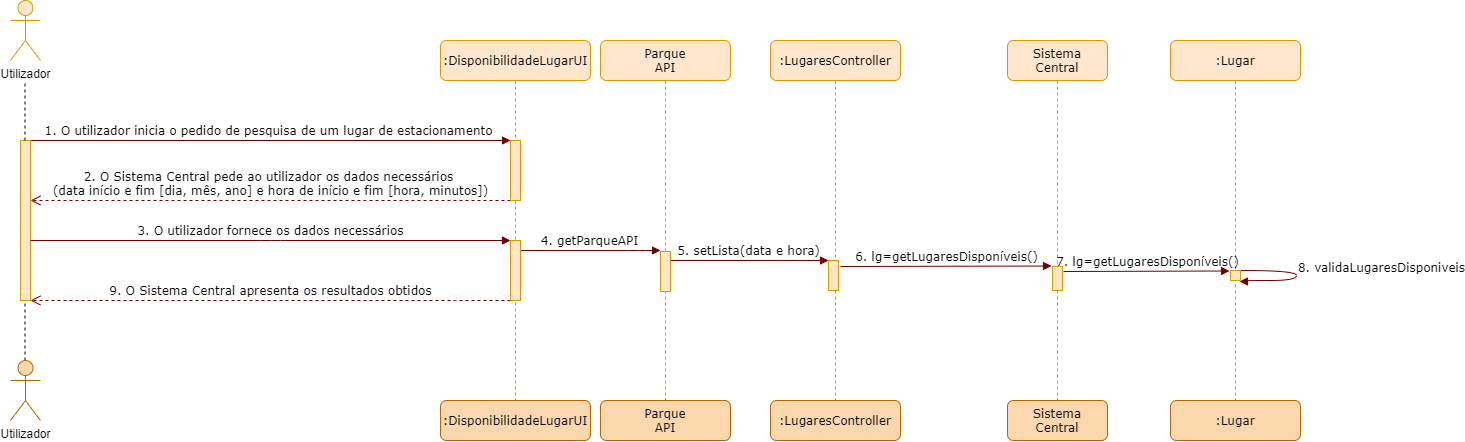

The diagram above was exported from draw.io. Its source (the exported page's mxGraphModel, read from the mxfile embedded in the PNG):
<mxGraphModel dx="1422" dy="762" grid="1" gridSize="10" guides="1" tooltips="1" connect="1" arrows="1" fold="1" page="1" pageScale="1" pageWidth="1169" pageHeight="827" background="#ffffff" math="0" shadow="0">
  <root>
    <mxCell id="0" />
    <mxCell id="1" parent="0" />
    <mxCell id="7baba1c4bc27f4b0-2" value="Sistema&lt;br&gt;Central" style="shape=umlLifeline;perimeter=lifelinePerimeter;whiteSpace=wrap;html=1;container=1;collapsible=0;recursiveResize=0;outlineConnect=0;rounded=1;shadow=0;comic=0;labelBackgroundColor=none;strokeWidth=1;fontFamily=Verdana;fontSize=12;align=center;fillColor=#ffe6cc;strokeColor=#d79b00;" parent="1" vertex="1">
      <mxGeometry x="1137" y="80" width="100" height="360" as="geometry" />
    </mxCell>
    <mxCell id="vTqObQvb1xkWvqTQrdQO-9" value="" style="html=1;points=[];perimeter=orthogonalPerimeter;rounded=0;shadow=0;comic=0;labelBackgroundColor=none;strokeWidth=1;fontFamily=Verdana;fontSize=12;align=center;fillColor=#ffe6cc;strokeColor=#d79b00;" parent="7baba1c4bc27f4b0-2" vertex="1">
      <mxGeometry x="45" y="226" width="10" height="24" as="geometry" />
    </mxCell>
    <mxCell id="7baba1c4bc27f4b0-11" value="1. O utilizador inicia o pedido de pesquisa de um lugar de estacionamento" style="html=1;verticalAlign=bottom;endArrow=block;labelBackgroundColor=none;fontFamily=Verdana;fontSize=12;edgeStyle=elbowEdgeStyle;elbow=vertical;fillColor=#a20025;strokeColor=#6F0000;" parent="1" edge="1">
      <mxGeometry relative="1" as="geometry">
        <mxPoint x="155" y="180" as="sourcePoint" />
        <mxPoint x="640" y="180" as="targetPoint" />
      </mxGeometry>
    </mxCell>
    <mxCell id="7baba1c4bc27f4b0-35" value="8. validaLugaresDisponiveis" style="html=1;verticalAlign=bottom;endArrow=block;labelBackgroundColor=none;fontFamily=Verdana;fontSize=12;elbow=vertical;edgeStyle=orthogonalEdgeStyle;curved=1;entryX=1.3;entryY=1.1;entryPerimeter=0;exitX=1.038;exitY=0.345;exitPerimeter=0;entryDx=0;entryDy=0;fillColor=#a20025;strokeColor=#6F0000;" parent="1" edge="1">
      <mxGeometry x="0.0072" y="85" relative="1" as="geometry">
        <mxPoint x="1371" y="309.9999999999999" as="sourcePoint" />
        <mxPoint x="1369" y="321" as="targetPoint" />
        <Array as="points">
          <mxPoint x="1426" y="310" />
          <mxPoint x="1426" y="320" />
          <mxPoint x="1372" y="320" />
          <mxPoint x="1372" y="321" />
        </Array>
        <mxPoint as="offset" />
      </mxGeometry>
    </mxCell>
    <mxCell id="vTqObQvb1xkWvqTQrdQO-1" value=":LugaresController" style="shape=umlLifeline;perimeter=lifelinePerimeter;whiteSpace=wrap;html=1;container=1;collapsible=0;recursiveResize=0;outlineConnect=0;rounded=1;shadow=0;comic=0;labelBackgroundColor=none;strokeWidth=1;fontFamily=Verdana;fontSize=12;align=center;fillColor=#ffe6cc;strokeColor=#d79b00;" parent="1" vertex="1">
      <mxGeometry x="900" y="80" width="130" height="360" as="geometry" />
    </mxCell>
    <mxCell id="vTqObQvb1xkWvqTQrdQO-2" value="" style="html=1;points=[];perimeter=orthogonalPerimeter;rounded=0;shadow=0;comic=0;labelBackgroundColor=none;strokeWidth=1;fontFamily=Verdana;fontSize=12;align=center;fillColor=#ffe6cc;strokeColor=#d79b00;" parent="vTqObQvb1xkWvqTQrdQO-1" vertex="1">
      <mxGeometry x="58" y="220" width="10" height="30" as="geometry" />
    </mxCell>
    <mxCell id="vTqObQvb1xkWvqTQrdQO-35" value=":LugaresController" style="shape=umlLifeline;perimeter=lifelinePerimeter;whiteSpace=wrap;html=1;container=1;collapsible=0;recursiveResize=0;outlineConnect=0;rounded=1;shadow=0;comic=0;labelBackgroundColor=none;strokeWidth=1;fontFamily=Verdana;fontSize=12;align=center;fillColor=#fad7ac;strokeColor=#b46504;" parent="vTqObQvb1xkWvqTQrdQO-1" vertex="1">
      <mxGeometry y="360" width="130" height="40" as="geometry" />
    </mxCell>
    <mxCell id="vTqObQvb1xkWvqTQrdQO-3" value="2. O Sistema Central pede ao utilizador os dados necessários&amp;nbsp;&lt;br&gt;(data início e fim [dia, mês, ano] e hora de início e fim [hora, minutos])" style="html=1;verticalAlign=bottom;endArrow=open;dashed=1;endSize=8;labelBackgroundColor=none;fontFamily=Verdana;fontSize=12;edgeStyle=elbowEdgeStyle;elbow=vertical;fillColor=#a20025;strokeColor=#6F0000;" parent="1" edge="1">
      <mxGeometry relative="1" as="geometry">
        <mxPoint x="160" y="240" as="targetPoint" />
        <Array as="points">
          <mxPoint x="505" y="240" />
        </Array>
        <mxPoint x="640" y="240" as="sourcePoint" />
      </mxGeometry>
    </mxCell>
    <mxCell id="vTqObQvb1xkWvqTQrdQO-4" value="Utilizador" style="shape=umlActor;verticalLabelPosition=bottom;verticalAlign=top;html=1;outlineConnect=0;fillColor=#ffe6cc;strokeColor=#d79b00;" parent="1" vertex="1">
      <mxGeometry x="140" y="40" width="30" height="60" as="geometry" />
    </mxCell>
    <mxCell id="vTqObQvb1xkWvqTQrdQO-5" value="" style="html=1;points=[];perimeter=orthogonalPerimeter;rounded=0;shadow=0;comic=0;labelBackgroundColor=none;strokeWidth=1;fontFamily=Verdana;fontSize=12;align=center;fillColor=#ffe6cc;strokeColor=#d79b00;" parent="1" vertex="1">
      <mxGeometry x="150" y="180" width="10" height="160" as="geometry" />
    </mxCell>
    <mxCell id="vTqObQvb1xkWvqTQrdQO-7" value="" style="endArrow=none;dashed=1;html=1;" parent="1" edge="1">
      <mxGeometry width="50" height="50" relative="1" as="geometry">
        <mxPoint x="154.5" y="180" as="sourcePoint" />
        <mxPoint x="154.5" y="120" as="targetPoint" />
      </mxGeometry>
    </mxCell>
    <mxCell id="vTqObQvb1xkWvqTQrdQO-8" value="3. O utilizador fornece os dados necessários" style="html=1;verticalAlign=bottom;endArrow=block;labelBackgroundColor=none;fontFamily=Verdana;fontSize=12;edgeStyle=elbowEdgeStyle;elbow=vertical;fillColor=#a20025;strokeColor=#6F0000;" parent="1" edge="1">
      <mxGeometry relative="1" as="geometry">
        <mxPoint x="160" y="280" as="sourcePoint" />
        <mxPoint x="640" y="280" as="targetPoint" />
      </mxGeometry>
    </mxCell>
    <mxCell id="vTqObQvb1xkWvqTQrdQO-12" value=":Lugar" style="shape=umlLifeline;perimeter=lifelinePerimeter;whiteSpace=wrap;html=1;container=1;collapsible=0;recursiveResize=0;outlineConnect=0;rounded=1;shadow=0;comic=0;labelBackgroundColor=none;strokeWidth=1;fontFamily=Verdana;fontSize=12;align=center;fillColor=#ffe6cc;strokeColor=#d79b00;" parent="1" vertex="1">
      <mxGeometry x="1300" y="80" width="130" height="360" as="geometry" />
    </mxCell>
    <mxCell id="vTqObQvb1xkWvqTQrdQO-13" value="" style="html=1;points=[];perimeter=orthogonalPerimeter;rounded=0;shadow=0;comic=0;labelBackgroundColor=none;strokeWidth=1;fontFamily=Verdana;fontSize=12;align=center;fillColor=#ffe6cc;strokeColor=#d79b00;" parent="vTqObQvb1xkWvqTQrdQO-12" vertex="1">
      <mxGeometry x="60" y="230" width="10" height="10" as="geometry" />
    </mxCell>
    <mxCell id="vTqObQvb1xkWvqTQrdQO-41" value=":Lugar" style="shape=umlLifeline;perimeter=lifelinePerimeter;whiteSpace=wrap;html=1;container=1;collapsible=0;recursiveResize=0;outlineConnect=0;rounded=1;shadow=0;comic=0;labelBackgroundColor=none;strokeWidth=1;fontFamily=Verdana;fontSize=12;align=center;fillColor=#fad7ac;strokeColor=#b46504;" parent="vTqObQvb1xkWvqTQrdQO-12" vertex="1">
      <mxGeometry y="360" width="130" height="40" as="geometry" />
    </mxCell>
    <mxCell id="vTqObQvb1xkWvqTQrdQO-14" value="5. setLista(data e hora)" style="html=1;verticalAlign=bottom;endArrow=block;labelBackgroundColor=none;fontFamily=Verdana;fontSize=12;edgeStyle=elbowEdgeStyle;elbow=vertical;fillColor=#a20025;strokeColor=#6F0000;" parent="1" edge="1">
      <mxGeometry x="-0.0096" relative="1" as="geometry">
        <mxPoint x="800" y="300" as="sourcePoint" />
        <mxPoint x="958" y="300" as="targetPoint" />
        <Array as="points">
          <mxPoint x="918" y="300" />
          <mxPoint x="908" y="310" />
        </Array>
        <mxPoint as="offset" />
      </mxGeometry>
    </mxCell>
    <mxCell id="vTqObQvb1xkWvqTQrdQO-17" value="6. lg=getLugaresDisponíveis()" style="html=1;verticalAlign=bottom;endArrow=block;labelBackgroundColor=none;fontFamily=Verdana;fontSize=12;edgeStyle=elbowEdgeStyle;elbow=vertical;fillColor=#a20025;strokeColor=#6F0000;" parent="1" edge="1">
      <mxGeometry relative="1" as="geometry">
        <mxPoint x="970" y="306" as="sourcePoint" />
        <mxPoint x="1181" y="305.5" as="targetPoint" />
        <Array as="points">
          <mxPoint x="1164" y="305.5" />
          <mxPoint x="1154" y="315.5" />
        </Array>
      </mxGeometry>
    </mxCell>
    <mxCell id="vTqObQvb1xkWvqTQrdQO-18" value="9. O Sistema Central apresenta os resultados obtidos" style="html=1;verticalAlign=bottom;endArrow=open;dashed=1;endSize=8;labelBackgroundColor=none;fontFamily=Verdana;fontSize=12;edgeStyle=elbowEdgeStyle;elbow=vertical;fillColor=#a20025;strokeColor=#6F0000;" parent="1" edge="1">
      <mxGeometry relative="1" as="geometry">
        <mxPoint x="160" y="340" as="targetPoint" />
        <Array as="points">
          <mxPoint x="575" y="340" />
        </Array>
        <mxPoint x="640" y="340" as="sourcePoint" />
      </mxGeometry>
    </mxCell>
    <mxCell id="vTqObQvb1xkWvqTQrdQO-28" value="" style="endArrow=none;dashed=1;html=1;" parent="1" edge="1">
      <mxGeometry width="50" height="50" relative="1" as="geometry">
        <mxPoint x="154.5" y="400" as="sourcePoint" />
        <mxPoint x="154.5" y="340" as="targetPoint" />
      </mxGeometry>
    </mxCell>
    <mxCell id="vTqObQvb1xkWvqTQrdQO-29" value="Utilizador" style="shape=umlActor;verticalLabelPosition=bottom;verticalAlign=top;html=1;outlineConnect=0;fillColor=#fad7ac;strokeColor=#b46504;" parent="1" vertex="1">
      <mxGeometry x="140" y="400" width="30" height="60" as="geometry" />
    </mxCell>
    <mxCell id="vTqObQvb1xkWvqTQrdQO-30" value="Sistema&lt;br&gt;Central" style="shape=umlLifeline;perimeter=lifelinePerimeter;whiteSpace=wrap;html=1;container=1;collapsible=0;recursiveResize=0;outlineConnect=0;rounded=1;shadow=0;comic=0;labelBackgroundColor=none;strokeWidth=1;fontFamily=Verdana;fontSize=12;align=center;fillColor=#fad7ac;strokeColor=#b46504;" parent="1" vertex="1">
      <mxGeometry x="1137" y="440" width="100" height="40" as="geometry" />
    </mxCell>
    <mxCell id="NSM-IOngb9rAokjKfZAi-1" value="Parque&lt;br&gt;API" style="shape=umlLifeline;perimeter=lifelinePerimeter;whiteSpace=wrap;html=1;container=1;collapsible=0;recursiveResize=0;outlineConnect=0;rounded=1;shadow=0;comic=0;labelBackgroundColor=none;strokeWidth=1;fontFamily=Verdana;fontSize=12;align=center;fillColor=#ffe6cc;strokeColor=#d79b00;" parent="1" vertex="1">
      <mxGeometry x="730" y="80" width="130" height="360" as="geometry" />
    </mxCell>
    <mxCell id="SdONsP8Ds1DytpfYCTXs-1" value="" style="html=1;points=[];perimeter=orthogonalPerimeter;rounded=0;shadow=0;comic=0;labelBackgroundColor=none;strokeWidth=1;fontFamily=Verdana;fontSize=12;align=center;fillColor=#ffe6cc;strokeColor=#d79b00;" parent="NSM-IOngb9rAokjKfZAi-1" vertex="1">
      <mxGeometry x="60" y="211" width="10" height="40" as="geometry" />
    </mxCell>
    <mxCell id="NSM-IOngb9rAokjKfZAi-4" value="Parque&lt;br&gt;API" style="shape=umlLifeline;perimeter=lifelinePerimeter;whiteSpace=wrap;html=1;container=1;collapsible=0;recursiveResize=0;outlineConnect=0;rounded=1;shadow=0;comic=0;labelBackgroundColor=none;strokeWidth=1;fontFamily=Verdana;fontSize=12;align=center;fillColor=#fad7ac;strokeColor=#b46504;" parent="1" vertex="1">
      <mxGeometry x="730" y="440" width="130" height="40" as="geometry" />
    </mxCell>
    <mxCell id="SdONsP8Ds1DytpfYCTXs-5" value="4. getParqueAPI" style="html=1;verticalAlign=bottom;endArrow=block;labelBackgroundColor=none;fontFamily=Verdana;fontSize=12;edgeStyle=elbowEdgeStyle;elbow=vertical;fillColor=#a20025;strokeColor=#6F0000;" parent="1" edge="1">
      <mxGeometry x="-0.0096" relative="1" as="geometry">
        <mxPoint x="650" y="290" as="sourcePoint" />
        <mxPoint x="790" y="290" as="targetPoint" />
        <Array as="points">
          <mxPoint x="768" y="290" />
          <mxPoint x="758" y="300" />
        </Array>
        <mxPoint as="offset" />
      </mxGeometry>
    </mxCell>
    <mxCell id="Ph7kMyBw9Gz3GkXvgyvr-1" value=":DisponibilidadeLugarUI" style="shape=umlLifeline;perimeter=lifelinePerimeter;whiteSpace=wrap;html=1;container=1;collapsible=0;recursiveResize=0;outlineConnect=0;rounded=1;shadow=0;comic=0;labelBackgroundColor=none;strokeWidth=1;fontFamily=Verdana;fontSize=12;align=center;fillColor=#ffe6cc;strokeColor=#d79b00;" vertex="1" parent="1">
      <mxGeometry x="570" y="80" width="150" height="400" as="geometry" />
    </mxCell>
    <mxCell id="Ph7kMyBw9Gz3GkXvgyvr-2" value="" style="html=1;points=[];perimeter=orthogonalPerimeter;rounded=0;shadow=0;comic=0;labelBackgroundColor=none;strokeWidth=1;fontFamily=Verdana;fontSize=12;align=center;fillColor=#ffe6cc;strokeColor=#d79b00;" vertex="1" parent="Ph7kMyBw9Gz3GkXvgyvr-1">
      <mxGeometry x="70" y="100" width="10" height="60" as="geometry" />
    </mxCell>
    <mxCell id="Ph7kMyBw9Gz3GkXvgyvr-3" value=":DisponibilidadeLugarUI" style="shape=umlLifeline;perimeter=lifelinePerimeter;whiteSpace=wrap;html=1;container=1;collapsible=0;recursiveResize=0;outlineConnect=0;rounded=1;shadow=0;comic=0;labelBackgroundColor=none;strokeWidth=1;fontFamily=Verdana;fontSize=12;align=center;fillColor=#fad7ac;strokeColor=#b46504;" vertex="1" parent="Ph7kMyBw9Gz3GkXvgyvr-1">
      <mxGeometry y="360" width="150" height="40" as="geometry" />
    </mxCell>
    <mxCell id="Ph7kMyBw9Gz3GkXvgyvr-4" value="" style="html=1;points=[];perimeter=orthogonalPerimeter;rounded=0;shadow=0;comic=0;labelBackgroundColor=none;strokeWidth=1;fontFamily=Verdana;fontSize=12;align=center;fillColor=#ffe6cc;strokeColor=#d79b00;" vertex="1" parent="1">
      <mxGeometry x="640" y="280" width="10" height="60" as="geometry" />
    </mxCell>
    <mxCell id="Ph7kMyBw9Gz3GkXvgyvr-5" value="7. lg=getLugaresDisponíveis()" style="html=1;verticalAlign=bottom;endArrow=block;labelBackgroundColor=none;fontFamily=Verdana;fontSize=12;edgeStyle=elbowEdgeStyle;elbow=vertical;fillColor=#a20025;strokeColor=#6F0000;entryX=-0.1;entryY=0.1;entryDx=0;entryDy=0;entryPerimeter=0;" edge="1" parent="1" target="vTqObQvb1xkWvqTQrdQO-13">
      <mxGeometry relative="1" as="geometry">
        <mxPoint x="1193" y="311" as="sourcePoint" />
        <mxPoint x="1323" y="310.5" as="targetPoint" />
        <Array as="points">
          <mxPoint x="1387" y="310.5" />
          <mxPoint x="1377" y="320.5" />
        </Array>
      </mxGeometry>
    </mxCell>
  </root>
</mxGraphModel>